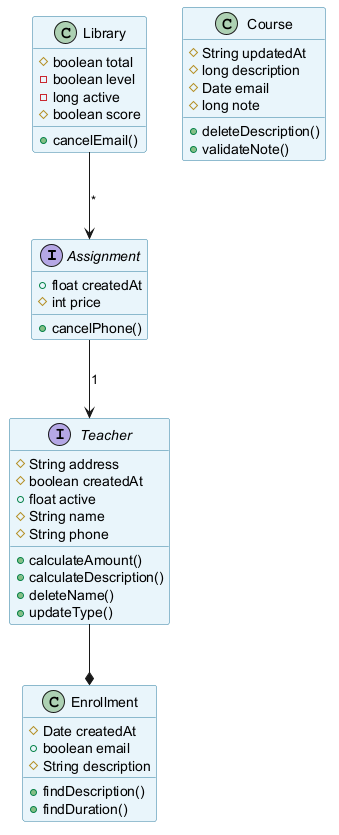

The diagram above was rendered by PlantUML. Its source (embedded in the PNG):
@startuml
skinparam backgroundColor #FFFFFF
skinparam classBackgroundColor #E8F4FA
skinparam classBorderColor #2C7DA0
interface Assignment {
  +float createdAt
  #int price
  +cancelPhone()
}
class Library {
  #boolean total
  -boolean level
  -long active
  #boolean score
  +cancelEmail()
}
class Course {
  #String updatedAt
  #long description
  #Date email
  #long note
  +deleteDescription()
  +validateNote()
}
class Enrollment {
  #Date createdAt
  +boolean email
  #String description
  +findDescription()
  +findDuration()
}
interface Teacher {
  #String address
  #boolean createdAt
  +float active
  #String name
  #String phone
  +calculateAmount()
  +calculateDescription()
  +deleteName()
  +updateType()
}
Assignment --> Teacher : "1"
Teacher --* Enrollment
Library --> Assignment : "*"
@enduml